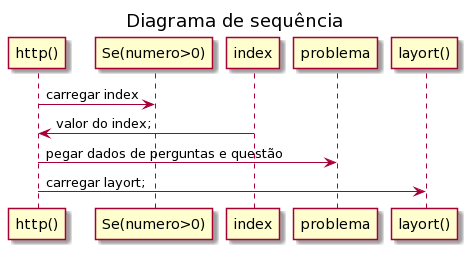

The diagram above was rendered by PlantUML. Its source (embedded in the PNG):
@startuml
title Diagrama de sequência

"http()"->"Se(numero>0)":carregar index
"index"->"http()": valor do index;
"http()"->"problema":pegar dados de perguntas e questão
"http()"->"layort()": carregar layort;
@enduml